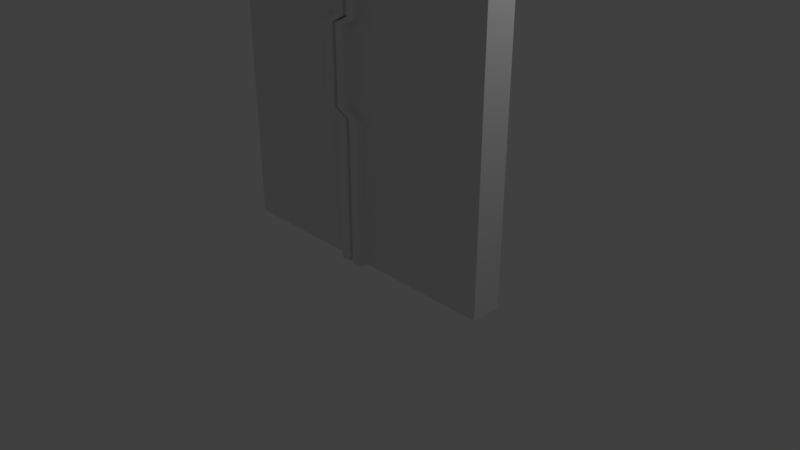 # Source: doordissolved.blend  (saved by Blender 2.78.0; exported with 4.5.12 LTS)
import bpy
from mathutils import Matrix  # noqa: F401  (used for matrix-valued properties, if any)

bpy.ops.wm.read_factory_settings(use_empty=True)
scene = bpy.context.scene
scene.name = 'Scene'

# ---- collections
col_collection_1 = bpy.data.collections.new('Collection 1'); scene.collection.children.link(col_collection_1)

# ---- materials (node trees are filled in below, after node groups)
mat_material = bpy.data.materials.new('Material')
mat_material.alpha_threshold = 0.0
mat_material.use_transparent_shadow = False
mat_material.roughness = 0.5
mat_material.line_color = (0.0, 0.0, 0.0, 1.0)

# ---- material node trees

# ---- world
world_world = bpy.data.worlds.new('World'); scene.world = world_world
world_world.color = (0.05088, 0.05088, 0.05088)
world_world.use_sun_shadow = False
world_world.sun_shadow_jitter_overblur = 0.0
world_world.cycles.sampling_method = 'MANUAL'

# ---- cameras
cam_camera = bpy.data.cameras.new('Camera')
cam_camera.clip_end = 100.0
cam_camera.lens = 35.0
cam_camera.sensor_width = 32.0
cam_camera.sensor_height = 18.0
cam_camera.ortho_scale = 7.314
cam_camera.dof.focus_distance = 0.0
cam_camera.dof.aperture_fstop = 128.0

# ---- lights
light_lamp = bpy.data.lights.new('Lamp', 'POINT')
light_lamp.transmission_factor = 0.0
light_lamp.cutoff_distance = 30.0
light_lamp.energy = 100.0
light_lamp.shadow_buffer_clip_start = 1.001
light_lamp.shadow_soft_size = 0.1
light_lamp.shadow_maximum_resolution = 0.006
light_lamp.use_absolute_resolution = True

# ---- meshes
me_cube_003 = bpy.data.meshes.new('Cube.003')
me_cube_003.from_pydata([(0.0, 0.2, 0.0), (0.0, -0.2, 0.0), (-2.0, -0.2, 0.0), (-2.0, 0.2, 0.0), (4.768e-07, 0.2, 4.0), (-6.557e-07, -0.2, 4.0), (-2.0, -0.2, 4.0), (-2.0, 0.2, 4.0), (1.192e-07, 0.2, 1.0), (0.2, 0.2, 2.0), (0.2, 0.2, 3.0), (-1.639e-07, -0.2, 1.0), (0.2, -0.2, 2.0), (0.2, -0.2, 3.0), (-2.0, -0.2, 1.0), (-2.0, -0.2, 2.0), (-2.0, -0.2, 3.0), (-2.0, 0.2, 1.0), (-2.0, 0.2, 2.0), (-2.0, 0.2, 3.0), (-0.2, 0.2, 0.0), (-0.2, -0.2, 0.0), (-0.2, 0.2, 4.0), (-0.2, -0.2, 4.0), (3.278e-07, 0.2, 3.0), (2.682e-07, 0.2, 2.0), (-0.2, 0.2, 1.0), (-0.2, -0.2, 1.0), (-3.278e-07, -0.2, 2.0), (-4.47e-07, -0.2, 3.0), (3.695e-07, 0.2, 3.1), (-5.081e-07, -0.2, 3.1), (-2.0, -0.2, 3.1), (-2.0, 0.2, 3.1), (-0.2, 0.2, 3.1), (-0.2, -0.2, 3.1), (2.265e-07, 0.2, 1.9), (-3.114e-07, -0.2, 1.9), (-2.0, -0.2, 1.9), (-2.0, 0.2, 1.9), (-0.2, -0.2, 1.9), (-0.2, 0.2, 1.9), (-0.03, -0.3, 3.1), (-0.03, -0.3, 4.0), (-0.03, -0.3, 0.0), (-0.03, -0.3, 1.0), (-0.03, -0.3, 1.9), (0.17, -0.3, 2.0), (0.17, -0.3, 3.0), (-0.17, -0.3, 0.0), (-0.17, -0.3, 4.0), (-0.17, -0.3, 1.0), (0.03, -0.3, 2.0), (0.03, -0.3, 3.0), (-0.17, -0.3, 1.9), (-0.17, -0.3, 3.1), (-0.03, 0.3, 3.1), (-0.03, 0.3, 4.0), (-0.03, 0.3, 0.0), (-0.03, 0.3, 1.0), (-0.03, 0.3, 1.9), (0.17, 0.3, 2.0), (0.17, 0.3, 3.0), (-0.17, 0.3, 0.0), (-0.17, 0.3, 4.0), (0.03, 0.3, 3.0), (0.03, 0.3, 2.0), (-0.17, 0.3, 1.0), (-0.17, 0.3, 1.9), (-0.17, 0.3, 3.1)], [], [(30, 4, 5, 31), (26, 20, 3, 17, 39, 18, 19, 33, 7, 22, 34, 24, 25, 41), (32, 6, 7, 33, 19, 18, 39, 17, 3, 2, 14, 38, 15, 16), (0, 8, 11, 1), (36, 9, 12, 37), (9, 10, 13, 12), (13, 31, 42, 48), (31, 5, 43, 42), (27, 21, 49, 51), (26, 41, 68, 67), (9, 36, 60, 61), (25, 24, 65, 66), (41, 25, 66, 68), (40, 27, 51, 54), (11, 37, 46, 45), (8, 0, 58, 59), (22, 7, 6, 23, 50, 43, 5, 4, 57, 64), (10, 30, 31, 13), (30, 10, 62, 56), (12, 13, 48, 47), (8, 36, 37, 11), (28, 40, 54, 52), (1, 11, 45, 44), (37, 12, 47, 46), (35, 29, 53, 55), (29, 28, 52, 53), (23, 35, 55, 50), (21, 2, 3, 20, 63, 58, 0, 1, 44, 49), (60, 59, 58, 63, 67, 68, 66, 65, 69, 64, 57, 56, 62, 61), (10, 9, 61, 62), (34, 22, 64, 69), (20, 26, 67, 63), (24, 34, 69, 65), (36, 8, 59, 60), (4, 30, 56, 57), (35, 23, 6, 32, 16, 15, 38, 14, 2, 21, 27, 40, 28, 29), (47, 48, 42, 43, 50, 55, 53, 52, 54, 51, 49, 44, 45, 46)])
me_cube_003.materials.append(mat_material)
me_cube_003.use_remesh_preserve_volume = False
me_cube_003.use_remesh_preserve_attributes = False
me_cube_003.use_mirror_vertex_groups = False
me_cube_003.update()
me_cube = bpy.data.meshes.new('Cube')
me_cube.from_pydata([(0.0, 0.2, 0.0), (0.0, -0.2, 0.0), (-2.0, -0.2, 0.0), (-2.0, 0.2, 0.0), (4.768e-07, 0.2, 4.0), (-6.557e-07, -0.2, 4.0), (-2.0, -0.2, 4.0), (-2.0, 0.2, 4.0), (1.192e-07, 0.2, 1.0), (-0.2, 0.2, 2.0), (-0.2, 0.2, 3.0), (-1.639e-07, -0.2, 1.0), (-0.2, -0.2, 2.0), (-0.2, -0.2, 3.0), (-2.0, -0.2, 1.0), (-2.0, -0.2, 2.0), (-2.0, -0.2, 3.0), (-2.0, 0.2, 1.0), (-2.0, 0.2, 2.0), (-2.0, 0.2, 3.0), (-0.2, 0.2, 0.0), (-0.2, -0.2, 0.0), (-0.2, 0.2, 4.0), (-0.2, -0.2, 4.0), (-0.4, 0.2, 3.0), (-0.4, 0.2, 2.0), (-0.2, 0.2, 1.0), (-0.2, -0.2, 1.0), (-0.4, -0.2, 2.0), (-0.4, -0.2, 3.0), (3.695e-07, 0.2, 3.1), (-5.081e-07, -0.2, 3.1), (-2.0, -0.2, 3.1), (-2.0, 0.2, 3.1), (-0.2, 0.2, 3.1), (-0.2, -0.2, 3.1), (2.265e-07, 0.2, 1.9), (-3.114e-07, -0.2, 1.9), (-2.0, -0.2, 1.9), (-2.0, 0.2, 1.9), (-0.2, -0.2, 1.9), (-0.2, 0.2, 1.9), (-0.03, -0.3, 3.1), (-0.03, -0.3, 4.0), (-0.03, -0.3, 0.0), (-0.03, -0.3, 1.0), (-0.03, -0.3, 1.9), (-0.23, -0.3, 2.0), (-0.23, -0.3, 3.0), (-0.17, -0.3, 0.0), (-0.17, -0.3, 4.0), (-0.17, -0.3, 1.0), (-0.37, -0.3, 2.0), (-0.37, -0.3, 3.0), (-0.17, -0.3, 1.9), (-0.17, -0.3, 3.1), (-0.03, 0.3, 3.1), (-0.03, 0.3, 4.0), (-0.03, 0.3, 0.0), (-0.03, 0.3, 1.0), (-0.03, 0.3, 1.9), (-0.23, 0.3, 2.0), (-0.23, 0.3, 3.0), (-0.17, 0.3, 0.0), (-0.17, 0.3, 4.0), (-0.37, 0.3, 3.0), (-0.37, 0.3, 2.0), (-0.17, 0.3, 1.0), (-0.17, 0.3, 1.9), (-0.17, 0.3, 3.1)], [], [(30, 4, 5, 31), (26, 20, 3, 17, 39, 18, 19, 33, 7, 22, 34, 24, 25, 41), (47, 48, 42, 43, 50, 55, 53, 52, 54, 51, 49, 44, 45, 46), (0, 8, 11, 1), (36, 9, 12, 37), (9, 10, 13, 12), (13, 31, 42, 48), (31, 5, 43, 42), (27, 21, 49, 51), (26, 41, 68, 67), (9, 36, 60, 61), (25, 24, 65, 66), (41, 25, 66, 68), (40, 27, 51, 54), (11, 37, 46, 45), (8, 0, 58, 59), (60, 59, 58, 63, 67, 68, 66, 65, 69, 64, 57, 56, 62, 61), (10, 30, 31, 13), (30, 10, 62, 56), (12, 13, 48, 47), (8, 36, 37, 11), (28, 40, 54, 52), (1, 11, 45, 44), (37, 12, 47, 46), (35, 29, 53, 55), (29, 28, 52, 53), (23, 35, 55, 50), (21, 2, 3, 20, 63, 58, 0, 1, 44, 49), (22, 7, 6, 23, 50, 43, 5, 4, 57, 64), (10, 9, 61, 62), (34, 22, 64, 69), (20, 26, 67, 63), (24, 34, 69, 65), (36, 8, 59, 60), (4, 30, 56, 57), (35, 23, 6, 32, 16, 15, 38, 14, 2, 21, 27, 40, 28, 29), (32, 6, 7, 33, 19, 18, 39, 17, 3, 2, 14, 38, 15, 16)])
me_cube.materials.append(mat_material)
me_cube.use_remesh_preserve_volume = False
me_cube.use_remesh_preserve_attributes = False
me_cube.use_mirror_vertex_groups = False
me_cube.update()

# ---- objects
ob_cube_001 = bpy.data.objects.new('Cube.001', me_cube_003)
ob_cube = bpy.data.objects.new('Cube', me_cube)
ob_lamp = bpy.data.objects.new('Lamp', light_lamp)
ob_camera = bpy.data.objects.new('Camera', cam_camera)

# ---- transforms, parenting, visibility, modifiers, constraints
ob_cube_001.location = (0.0, 0.0, 0.0)
ob_cube_001.rotation_euler = (0.0, -0.0, 3.142)
ob_cube_001.lock_rotations_4d = False
ob_cube_001.empty_display_type = 'ARROWS'
ob_cube_001.lineart.crease_threshold = 0.0
ob_cube.location = (0.0, 0.0, 0.0)
ob_cube.lock_rotations_4d = False
ob_cube.empty_display_type = 'ARROWS'
ob_cube.lineart.crease_threshold = 0.0
ob_lamp.location = (4.076, 1.005, 5.904)
ob_lamp.rotation_euler = (0.6503, 0.05522, 1.866)
ob_lamp.lock_rotations_4d = False
ob_lamp.empty_display_type = 'ARROWS'
ob_lamp.color = (0.0, 0.0, 0.0, 0.0)
ob_lamp.lineart.crease_threshold = 0.0
ob_camera.location = (7.481, -6.508, 5.344)
ob_camera.rotation_euler = (1.109, 0.0, 0.8149)
ob_camera.lock_rotations_4d = False
ob_camera.empty_display_type = 'ARROWS'
ob_camera.color = (0.0, 0.0, 0.0, 0.0)
ob_camera.display_type = 'WIRE'
ob_camera.lineart.crease_threshold = 0.0

# ---- collection membership
col_collection_1.objects.link(ob_cube_001)
col_collection_1.objects.link(ob_cube)
col_collection_1.objects.link(ob_lamp)
col_collection_1.objects.link(ob_camera)

# ---- scene / render settings (as saved in the file)
scene.camera = ob_camera
scene.frame_start = 1; scene.frame_end = 250; scene.frame_set(1)
scene.render.engine = 'BLENDER_EEVEE_NEXT'
scene.render.resolution_percentage = 50
scene.render.dither_intensity = 0.0
scene.cycles.use_denoising = False
scene.cycles.samples = 128
scene.cycles.sampling_pattern = 'TABULATED_SOBOL'
scene.cycles.light_sampling_threshold = 0.0
scene.cycles.use_adaptive_sampling = False
scene.cycles.use_light_tree = False
scene.cycles.blur_glossy = 0.0
scene.cycles.sample_clamp_indirect = 0.0
scene.view_settings.view_transform = 'Standard'
bpy.context.view_layer.update()
